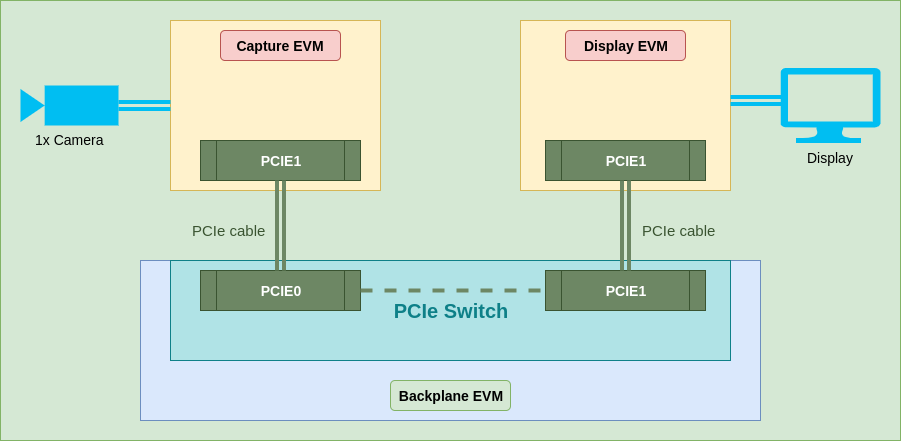

The diagram above was exported from draw.io. Its source (the exported page's mxGraphModel, read from the mxfile embedded in the PNG):
<mxGraphModel dx="1808" dy="767" grid="1" gridSize="10" guides="1" tooltips="1" connect="1" arrows="1" fold="1" page="0" pageScale="1" pageWidth="827" pageHeight="1169" math="0" shadow="0">
  <root>
    <mxCell id="0" />
    <mxCell id="1" parent="0" />
    <mxCell id="KfyxtU5Kwq_C7i8k8PZl-13" value="" style="rounded=0;whiteSpace=wrap;html=1;fillColor=#d5e8d4;strokeColor=#82b366;" parent="1" vertex="1">
      <mxGeometry x="-260" y="140" width="900" height="440" as="geometry" />
    </mxCell>
    <mxCell id="LCFSD8NyqTOIezPzOltw-1" value="" style="rounded=0;whiteSpace=wrap;html=1;fillColor=#fff2cc;strokeColor=#d6b656;" parent="1" vertex="1">
      <mxGeometry x="-90" y="160" width="210" height="170" as="geometry" />
    </mxCell>
    <mxCell id="LCFSD8NyqTOIezPzOltw-2" value="" style="rounded=0;whiteSpace=wrap;html=1;fillColor=#fff2cc;strokeColor=#d6b656;" parent="1" vertex="1">
      <mxGeometry x="260" y="160" width="210" height="170" as="geometry" />
    </mxCell>
    <mxCell id="LCFSD8NyqTOIezPzOltw-3" value="&lt;font style=&quot;font-size: 14px&quot;&gt;&lt;b&gt;Capture EVM&lt;/b&gt;&lt;/font&gt;" style="rounded=1;whiteSpace=wrap;html=1;fillColor=#f8cecc;strokeColor=#b85450;" parent="1" vertex="1">
      <mxGeometry x="-40" y="170" width="120" height="30" as="geometry" />
    </mxCell>
    <mxCell id="BiaQt2KgeRx9Hx1ssBvx-1" value="" style="rounded=0;whiteSpace=wrap;html=1;fillColor=#dae8fc;strokeColor=#6c8ebf;" parent="1" vertex="1">
      <mxGeometry x="-120" y="400" width="620" height="160" as="geometry" />
    </mxCell>
    <mxCell id="BiaQt2KgeRx9Hx1ssBvx-3" value="&lt;font style=&quot;font-size: 14px&quot;&gt;&lt;b&gt;Backplane EVM&lt;/b&gt;&lt;/font&gt;" style="rounded=1;whiteSpace=wrap;html=1;fillColor=#d5e8d4;strokeColor=#82b366;" parent="1" vertex="1">
      <mxGeometry x="130" y="520" width="120" height="30" as="geometry" />
    </mxCell>
    <mxCell id="BiaQt2KgeRx9Hx1ssBvx-4" value="&lt;font style=&quot;font-size: 14px&quot;&gt;&lt;b&gt;Display EVM&lt;/b&gt;&lt;/font&gt;" style="rounded=1;whiteSpace=wrap;html=1;fillColor=#f8cecc;strokeColor=#b85450;" parent="1" vertex="1">
      <mxGeometry x="305" y="170" width="120" height="30" as="geometry" />
    </mxCell>
    <mxCell id="BiaQt2KgeRx9Hx1ssBvx-12" value="&lt;b style=&quot;font-size: 14px&quot;&gt;PCIE1&lt;/b&gt;" style="shape=process;whiteSpace=wrap;html=1;backgroundOutline=1;fillColor=#6D8764;strokeColor=#3A5431;fontColor=#ffffff;fontSize=14;" parent="1" vertex="1">
      <mxGeometry x="-60" y="280" width="160" height="40" as="geometry" />
    </mxCell>
    <mxCell id="BiaQt2KgeRx9Hx1ssBvx-13" value="&lt;b style=&quot;font-size: 14px&quot;&gt;PCIE1&lt;/b&gt;" style="shape=process;whiteSpace=wrap;html=1;backgroundOutline=1;fillColor=#6d8764;strokeColor=#3A5431;fontColor=#ffffff;fontSize=14;" parent="1" vertex="1">
      <mxGeometry x="285" y="280" width="160" height="40" as="geometry" />
    </mxCell>
    <mxCell id="BiaQt2KgeRx9Hx1ssBvx-17" value="Display" style="verticalLabelPosition=bottom;html=1;verticalAlign=top;align=center;strokeColor=none;fillColor=#00BEF2;shape=mxgraph.azure.computer;pointerEvents=1;fontSize=14;" parent="1" vertex="1">
      <mxGeometry x="520" y="207.5" width="100" height="75" as="geometry" />
    </mxCell>
    <mxCell id="BiaQt2KgeRx9Hx1ssBvx-19" value="&lt;font style=&quot;font-size: 20px&quot;&gt;&lt;b&gt;PCIe Switch&lt;/b&gt;&lt;/font&gt;" style="rounded=0;whiteSpace=wrap;html=1;fontSize=14;fillColor=#b0e3e6;strokeColor=#0E8088;fontColor=#0E8088;" parent="1" vertex="1">
      <mxGeometry x="-90" y="400" width="560" height="100" as="geometry" />
    </mxCell>
    <mxCell id="BiaQt2KgeRx9Hx1ssBvx-14" value="&lt;b style=&quot;font-size: 14px&quot;&gt;PCIE0&lt;/b&gt;" style="shape=process;whiteSpace=wrap;html=1;backgroundOutline=1;fillColor=#6d8764;strokeColor=#3A5431;fontColor=#ffffff;fontSize=14;" parent="1" vertex="1">
      <mxGeometry x="-60" y="410" width="160" height="40" as="geometry" />
    </mxCell>
    <mxCell id="BiaQt2KgeRx9Hx1ssBvx-15" value="&lt;b style=&quot;font-size: 14px&quot;&gt;PCIE1&lt;/b&gt;" style="shape=process;whiteSpace=wrap;html=1;backgroundOutline=1;fillColor=#6d8764;strokeColor=#3A5431;fontColor=#ffffff;fontSize=14;" parent="1" vertex="1">
      <mxGeometry x="285" y="410" width="160" height="40" as="geometry" />
    </mxCell>
    <mxCell id="BiaQt2KgeRx9Hx1ssBvx-38" value="&lt;font color=&quot;#000000&quot;&gt;1x Camera&lt;/font&gt;" style="shape=mxgraph.signs.tech.video_camera;html=1;fillColor=#00BEF2;strokeColor=none;verticalLabelPosition=bottom;verticalAlign=top;align=center;fontSize=14;fontColor=#B46504;direction=west;" parent="1" vertex="1">
      <mxGeometry x="-240" y="225" width="98" height="40" as="geometry" />
    </mxCell>
    <mxCell id="XiIn44wZxoDAucKf6mNF-1" value="PCIe cable" style="shape=link;html=1;entryX=0.5;entryY=0;entryDx=0;entryDy=0;exitX=0.5;exitY=1;exitDx=0;exitDy=0;shadow=0;strokeColor=#6D8764;strokeWidth=4;fontColor=#3A5431;labelPosition=center;verticalLabelPosition=middle;align=left;verticalAlign=middle;labelBackgroundColor=none;fontSize=15;" parent="1" source="BiaQt2KgeRx9Hx1ssBvx-12" target="BiaQt2KgeRx9Hx1ssBvx-14" edge="1">
      <mxGeometry x="0.1111" y="-90" width="50" height="50" relative="1" as="geometry">
        <mxPoint x="-320" y="670" as="sourcePoint" />
        <mxPoint x="-270" y="620" as="targetPoint" />
        <mxPoint as="offset" />
      </mxGeometry>
    </mxCell>
    <mxCell id="XiIn44wZxoDAucKf6mNF-3" value="PCIe cable" style="shape=link;html=1;entryX=0.5;entryY=0;entryDx=0;entryDy=0;exitX=0.5;exitY=1;exitDx=0;exitDy=0;shadow=0;strokeColor=#6D8764;strokeWidth=4;fontColor=#3A5431;labelPosition=center;verticalLabelPosition=middle;align=left;verticalAlign=middle;labelBackgroundColor=none;fontSize=15;" parent="1" edge="1">
      <mxGeometry x="0.1111" y="15" width="50" height="50" relative="1" as="geometry">
        <mxPoint x="365" y="320" as="sourcePoint" />
        <mxPoint x="365" y="410" as="targetPoint" />
        <mxPoint as="offset" />
      </mxGeometry>
    </mxCell>
    <mxCell id="XiIn44wZxoDAucKf6mNF-5" value="" style="shape=link;html=1;shadow=0;labelBackgroundColor=none;strokeColor=#00BEF2;strokeWidth=4;fontSize=15;fontColor=#3A5431;align=left;entryX=0;entryY=0.5;entryDx=0;entryDy=0;exitX=0;exitY=0.5;exitDx=0;exitDy=0;exitPerimeter=0;" parent="1" source="BiaQt2KgeRx9Hx1ssBvx-38" target="LCFSD8NyqTOIezPzOltw-1" edge="1">
      <mxGeometry width="50" height="50" relative="1" as="geometry">
        <mxPoint x="-320" y="670" as="sourcePoint" />
        <mxPoint x="-270" y="620" as="targetPoint" />
      </mxGeometry>
    </mxCell>
    <mxCell id="XiIn44wZxoDAucKf6mNF-6" value="" style="shape=link;html=1;shadow=0;labelBackgroundColor=none;strokeColor=#00BEF2;strokeWidth=4;fontSize=15;fontColor=#3A5431;align=left;entryX=0;entryY=0.5;entryDx=0;entryDy=0;exitX=0;exitY=0.5;exitDx=0;exitDy=0;exitPerimeter=0;" parent="1" edge="1">
      <mxGeometry width="50" height="50" relative="1" as="geometry">
        <mxPoint x="470" y="240" as="sourcePoint" />
        <mxPoint x="522" y="240" as="targetPoint" />
      </mxGeometry>
    </mxCell>
    <mxCell id="XiIn44wZxoDAucKf6mNF-7" value="" style="endArrow=none;dashed=1;html=1;shadow=0;labelBackgroundColor=none;strokeColor=#6D8764;strokeWidth=4;fontSize=15;fontColor=#3A5431;align=left;entryX=0;entryY=0.5;entryDx=0;entryDy=0;exitX=1;exitY=0.5;exitDx=0;exitDy=0;" parent="1" source="BiaQt2KgeRx9Hx1ssBvx-14" target="BiaQt2KgeRx9Hx1ssBvx-15" edge="1">
      <mxGeometry width="50" height="50" relative="1" as="geometry">
        <mxPoint x="-320" y="670" as="sourcePoint" />
        <mxPoint x="-270" y="620" as="targetPoint" />
      </mxGeometry>
    </mxCell>
  </root>
</mxGraphModel>